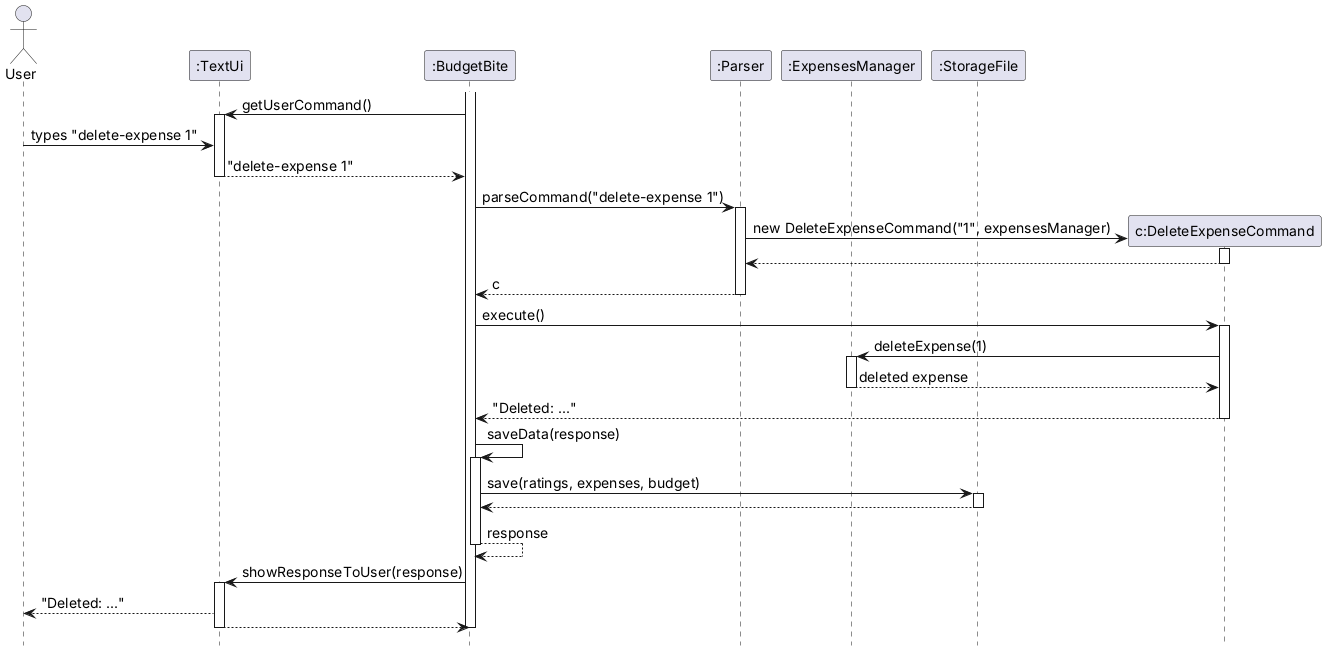

The diagram above was rendered by PlantUML. Its source (embedded in the PNG):
@startuml
' How the main parts work together when the user enters "delete-expense 1".
skinparam shadowing false
skinparam defaultFontSize 14
hide footbox

actor User
participant ":TextUi" as Ui
participant ":BudgetBite" as Main
participant ":Parser" as P
participant ":ExpensesManager" as E
participant ":StorageFile" as S

activate Main
Main -> Ui : getUserCommand()
activate Ui
User -> Ui : types "delete-expense 1"
Ui --> Main : "delete-expense 1"
deactivate Ui

Main -> P : parseCommand("delete-expense 1")
activate P
create "c:DeleteExpenseCommand" as C
P -> C : new DeleteExpenseCommand("1", expensesManager)
activate C
C --> P
deactivate C
P --> Main : c
deactivate P

Main -> C : execute()
activate C
C -> E : deleteExpense(1)
activate E
E --> C : deleted expense
deactivate E
C --> Main : "Deleted: ..."
deactivate C

Main -> Main : saveData(response)
activate Main
Main -> S : save(ratings, expenses, budget)
activate S
S --> Main
deactivate S
Main --> Main : response
deactivate Main

Main -> Ui : showResponseToUser(response)
activate Ui
Ui --> User : "Deleted: ..."
Ui --> Main
deactivate Ui
deactivate Main
@enduml